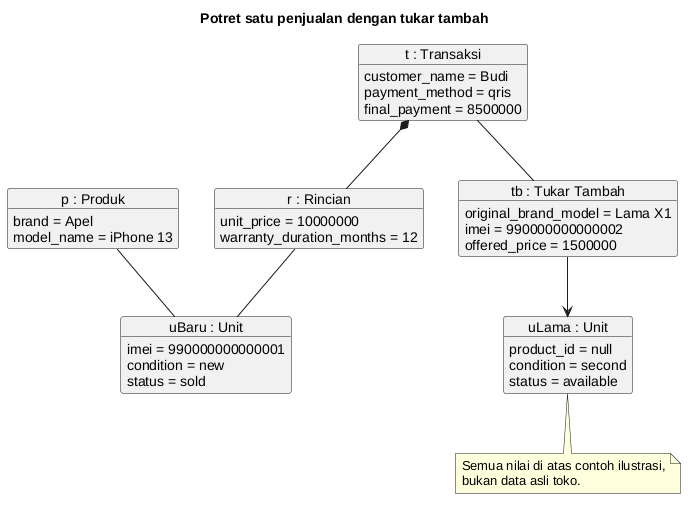

The diagram above was rendered by PlantUML. Its source (embedded in the PNG):
@startuml
title Potret satu penjualan dengan tukar tambah
object "p : Produk" as p {
  brand = Apel
  model_name = iPhone 13
}
object "uBaru : Unit" as uBaru {
  imei = 990000000000001
  condition = new
  status = sold
}
object "t : Transaksi" as t {
  customer_name = Budi
  payment_method = qris
  final_payment = 8500000
}
object "r : Rincian" as r {
  unit_price = 10000000
  warranty_duration_months = 12
}
object "tb : Tukar Tambah" as tb {
  original_brand_model = Lama X1
  imei = 990000000000002
  offered_price = 1500000
}
object "uLama : Unit" as uLama {
  product_id = null
  condition = second
  status = available
}
p -- uBaru
t *-- r
r -- uBaru
t -- tb
tb --> uLama
note bottom
  Semua nilai di atas contoh ilustrasi,
  bukan data asli toko.
end note
@enduml